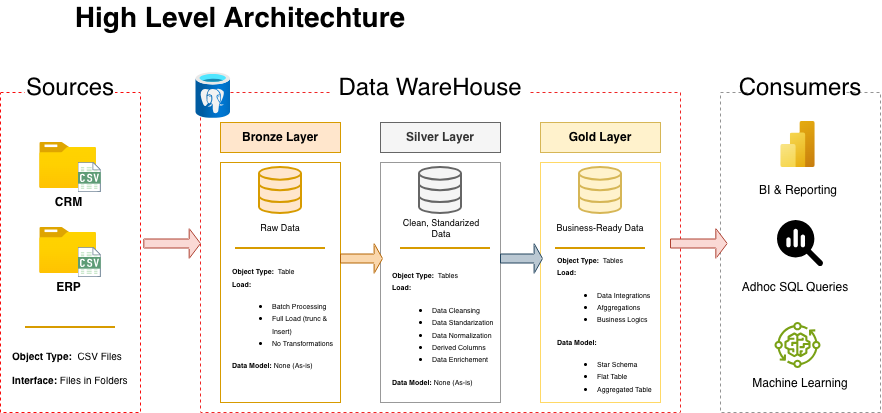

The diagram above was exported from draw.io. Its source (the exported page's mxGraphModel, read from the mxfile embedded in the PNG):
<mxGraphModel dx="1901" dy="773" grid="1" gridSize="10" guides="1" tooltips="1" connect="1" arrows="1" fold="1" page="1" pageScale="1" pageWidth="850" pageHeight="1100" math="0" shadow="0">
  <root>
    <mxCell id="0" />
    <mxCell id="1" parent="0" />
    <mxCell id="V5A-2DLyyWiR-fHr2ZWI-1" parent="1" style="rounded=0;whiteSpace=wrap;html=1;fillColor=none;strokeColor=light-dark(#f90b0b, #ededed);dashed=1;" value="" vertex="1">
      <mxGeometry height="320" width="140" x="-670" y="190" as="geometry" />
    </mxCell>
    <mxCell id="V5A-2DLyyWiR-fHr2ZWI-2" parent="1" style="text;html=1;whiteSpace=wrap;strokeColor=none;fillColor=none;align=center;verticalAlign=middle;rounded=0;fontSize=28;fontStyle=1" value="High Level Architechture" vertex="1">
      <mxGeometry height="30" width="460" x="-660" y="100" as="geometry" />
    </mxCell>
    <mxCell id="V5A-2DLyyWiR-fHr2ZWI-3" parent="1" style="rounded=0;whiteSpace=wrap;html=1;fontSize=24;strokeColor=none;" value="Sources" vertex="1">
      <mxGeometry height="30" width="90" x="-645" y="170" as="geometry" />
    </mxCell>
    <mxCell id="V5A-2DLyyWiR-fHr2ZWI-4" parent="1" style="rounded=0;whiteSpace=wrap;html=1;fillColor=none;strokeColor=light-dark(#ef2525, #6d5100);dashed=1;" value="" vertex="1">
      <mxGeometry height="320" width="480" x="-470" y="190" as="geometry" />
    </mxCell>
    <mxCell id="V5A-2DLyyWiR-fHr2ZWI-5" parent="1" style="rounded=0;whiteSpace=wrap;html=1;fontSize=24;strokeColor=none;" value="Data WareHouse" vertex="1">
      <mxGeometry height="30" width="200" x="-340" y="170" as="geometry" />
    </mxCell>
    <mxCell id="V5A-2DLyyWiR-fHr2ZWI-7" parent="1" style="rounded=0;whiteSpace=wrap;html=1;fillColor=none;strokeColor=light-dark(#949494, #ededed);dashed=1;" value="" vertex="1">
      <mxGeometry height="320" width="160" x="50" y="190" as="geometry" />
    </mxCell>
    <mxCell id="V5A-2DLyyWiR-fHr2ZWI-9" parent="1" style="rounded=0;whiteSpace=wrap;html=1;fontSize=24;strokeColor=none;" value="Consumers" vertex="1">
      <mxGeometry height="30" width="90" x="85" y="170" as="geometry" />
    </mxCell>
    <mxCell id="V5A-2DLyyWiR-fHr2ZWI-10" parent="1" style="rounded=0;whiteSpace=wrap;html=1;fillColor=#ffe6cc;strokeColor=#d79b00;fontStyle=1" value="Bronze Layer" vertex="1">
      <mxGeometry height="30" width="120" x="-450" y="220" as="geometry" />
    </mxCell>
    <mxCell id="V5A-2DLyyWiR-fHr2ZWI-11" parent="1" style="rounded=0;whiteSpace=wrap;html=1;fillColor=none;strokeColor=#d79b00;" value="" vertex="1">
      <mxGeometry height="240" width="120" x="-450" y="260" as="geometry" />
    </mxCell>
    <mxCell id="V5A-2DLyyWiR-fHr2ZWI-12" parent="1" style="rounded=0;whiteSpace=wrap;html=1;fillColor=#f5f5f5;strokeColor=#666666;fontColor=#333333;fontStyle=1" value="Silver Layer" vertex="1">
      <mxGeometry height="30" width="120" x="-290" y="220" as="geometry" />
    </mxCell>
    <mxCell id="V5A-2DLyyWiR-fHr2ZWI-13" parent="1" style="rounded=0;whiteSpace=wrap;html=1;fillColor=none;strokeColor=light-dark(#999999,#939393);" value="" vertex="1">
      <mxGeometry height="240" width="120" x="-290" y="260" as="geometry" />
    </mxCell>
    <mxCell id="V5A-2DLyyWiR-fHr2ZWI-14" parent="1" style="rounded=0;whiteSpace=wrap;html=1;fillColor=#fff2cc;strokeColor=#d6b656;fontStyle=1" value="Gold Layer" vertex="1">
      <mxGeometry height="30" width="120" x="-130" y="220" as="geometry" />
    </mxCell>
    <mxCell id="V5A-2DLyyWiR-fHr2ZWI-15" parent="1" style="rounded=0;whiteSpace=wrap;html=1;fillColor=none;strokeColor=light-dark(#FFD966,#6D5100);" value="" vertex="1">
      <mxGeometry height="240" width="120" x="-130" y="260" as="geometry" />
    </mxCell>
    <mxCell id="V5A-2DLyyWiR-fHr2ZWI-16" parent="1" style="image;aspect=fixed;html=1;align=center;fontSize=12;image=img/lib/azure2/general/Folder_Blank.svg;points=[[0.5,0.083,0],[0.5,1,0],[0.003,0.5,0],[0.998,0.554,0],[0.99,0.114,0],[0.987,0.996,0],[0.013,0.996,0],[0.013,0.004,0]];" value="&lt;b&gt;CRM&lt;/b&gt;" vertex="1">
      <mxGeometry height="46" width="56.68" x="-630.7599999999999" y="240" as="geometry" />
    </mxCell>
    <mxCell id="V5A-2DLyyWiR-fHr2ZWI-18" parent="1" style="shape=image;html=1;verticalAlign=top;verticalLabelPosition=bottom;labelBackgroundColor=#ffffff;imageAspect=0;aspect=fixed;image=https://icons.diagrams.net/assets/integration/1/CSV_File.svg" value="" vertex="1">
      <mxGeometry height="30" width="23.17" x="-592.42" y="260" as="geometry" />
    </mxCell>
    <mxCell id="V5A-2DLyyWiR-fHr2ZWI-19" parent="1" style="image;aspect=fixed;html=1;align=center;fontSize=12;image=img/lib/azure2/general/Folder_Blank.svg;points=[[0.5,0.083,0],[0.5,1,0],[0.003,0.5,0],[0.998,0.554,0],[0.99,0.114,0],[0.987,0.996,0],[0.013,0.996,0],[0.013,0.004,0]];" value="&lt;b&gt;ERP&lt;/b&gt;&lt;div&gt;&lt;b&gt;&lt;br&gt;&lt;/b&gt;&lt;/div&gt;" vertex="1">
      <mxGeometry height="46" width="56.68" x="-630.75" y="325" as="geometry" />
    </mxCell>
    <mxCell id="V5A-2DLyyWiR-fHr2ZWI-20" parent="1" style="shape=image;html=1;verticalAlign=top;verticalLabelPosition=bottom;labelBackgroundColor=#ffffff;imageAspect=0;aspect=fixed;image=https://icons.diagrams.net/assets/integration/1/CSV_File.svg" value="" vertex="1">
      <mxGeometry height="30" width="23.17" x="-592.4100000000001" y="345" as="geometry" />
    </mxCell>
    <mxCell id="V5A-2DLyyWiR-fHr2ZWI-24" parent="1" style="line;strokeWidth=2;html=1;fillColor=#ffe6cc;strokeColor=#d79b00;" value="" vertex="1">
      <mxGeometry height="10" width="90" x="-645" y="420" as="geometry" />
    </mxCell>
    <mxCell id="V5A-2DLyyWiR-fHr2ZWI-25" parent="1" style="text;html=1;whiteSpace=wrap;strokeColor=none;fillColor=none;align=left;verticalAlign=middle;rounded=0;fontSize=10;" value="&lt;b&gt;Object Type:&amp;nbsp;&lt;/b&gt;&amp;nbsp;CSV Files&lt;div&gt;&lt;br&gt;&lt;div&gt;&lt;b&gt;Interface: &lt;/b&gt;Files in Folders&lt;/div&gt;&lt;/div&gt;" vertex="1">
      <mxGeometry height="30" width="120" x="-660" y="450" as="geometry" />
    </mxCell>
    <mxCell id="V5A-2DLyyWiR-fHr2ZWI-26" parent="1" style="html=1;verticalLabelPosition=bottom;align=center;labelBackgroundColor=#ffffff;verticalAlign=top;strokeWidth=2;strokeColor=#d79b00;shadow=0;dashed=0;shape=mxgraph.ios7.icons.data;fillColor=#ffe6cc;" value="" vertex="1">
      <mxGeometry height="46" width="42" x="-411" y="265" as="geometry" />
    </mxCell>
    <mxCell id="V5A-2DLyyWiR-fHr2ZWI-27" parent="1" style="html=1;verticalLabelPosition=bottom;align=center;labelBackgroundColor=#ffffff;verticalAlign=top;strokeWidth=2;strokeColor=#666666;shadow=0;dashed=0;shape=mxgraph.ios7.icons.data;fillColor=#f5f5f5;fontColor=#333333;" value="" vertex="1">
      <mxGeometry height="46" width="42" x="-251" y="265" as="geometry" />
    </mxCell>
    <mxCell id="V5A-2DLyyWiR-fHr2ZWI-28" parent="1" style="html=1;verticalLabelPosition=bottom;align=center;labelBackgroundColor=#ffffff;verticalAlign=top;strokeWidth=2;strokeColor=#d6b656;shadow=0;dashed=0;shape=mxgraph.ios7.icons.data;fillColor=#fff2cc;" value="" vertex="1">
      <mxGeometry height="46" width="42" x="-91" y="265" as="geometry" />
    </mxCell>
    <mxCell id="V5A-2DLyyWiR-fHr2ZWI-29" parent="1" style="shape=singleArrow;whiteSpace=wrap;html=1;fillColor=#fad9d5;strokeColor=#ae4132;" value="" vertex="1">
      <mxGeometry height="30" width="56.68" x="-526.68" y="326" as="geometry" />
    </mxCell>
    <mxCell id="V5A-2DLyyWiR-fHr2ZWI-30" parent="1" style="shape=singleArrow;whiteSpace=wrap;html=1;fillColor=#fad7ac;strokeColor=#b46504;" value="" vertex="1">
      <mxGeometry height="30" width="42" x="-330" y="341" as="geometry" />
    </mxCell>
    <mxCell id="V5A-2DLyyWiR-fHr2ZWI-32" parent="1" style="shape=singleArrow;whiteSpace=wrap;html=1;fillColor=#bac8d3;strokeColor=#23445d;" value="" vertex="1">
      <mxGeometry height="30" width="42" x="-170" y="341" as="geometry" />
    </mxCell>
    <mxCell id="V5A-2DLyyWiR-fHr2ZWI-33" parent="1" style="shape=singleArrow;whiteSpace=wrap;html=1;fillColor=#fad9d5;strokeColor=#ae4132;" value="" vertex="1">
      <mxGeometry height="30" width="56.68" y="326" as="geometry" />
    </mxCell>
    <mxCell id="V5A-2DLyyWiR-fHr2ZWI-35" parent="1" style="text;html=1;whiteSpace=wrap;strokeColor=none;fillColor=none;align=center;verticalAlign=middle;rounded=0;fontSize=9;" value="Raw Data" vertex="1">
      <mxGeometry height="30" width="60" x="-420" y="311" as="geometry" />
    </mxCell>
    <mxCell id="V5A-2DLyyWiR-fHr2ZWI-36" parent="1" style="text;html=1;whiteSpace=wrap;strokeColor=none;fillColor=none;align=center;verticalAlign=middle;rounded=0;fontSize=9;" value="Clean, Standarized Data" vertex="1">
      <mxGeometry height="30" width="90" x="-274" y="311" as="geometry" />
    </mxCell>
    <mxCell id="V5A-2DLyyWiR-fHr2ZWI-37" parent="1" style="text;html=1;whiteSpace=wrap;strokeColor=none;fillColor=none;align=center;verticalAlign=middle;rounded=0;fontSize=9;" value="Business-Ready Data" vertex="1">
      <mxGeometry height="30" width="90" x="-115" y="311" as="geometry" />
    </mxCell>
    <mxCell id="V5A-2DLyyWiR-fHr2ZWI-38" parent="1" style="line;strokeWidth=2;html=1;fillColor=#ffe6cc;strokeColor=#d79b00;" value="" vertex="1">
      <mxGeometry height="10" width="90" x="-435" y="341" as="geometry" />
    </mxCell>
    <mxCell id="V5A-2DLyyWiR-fHr2ZWI-39" parent="1" style="line;strokeWidth=2;html=1;fillColor=#ffe6cc;strokeColor=#d79b00;" value="" vertex="1">
      <mxGeometry height="10" width="90" x="-270" y="341" as="geometry" />
    </mxCell>
    <mxCell id="V5A-2DLyyWiR-fHr2ZWI-40" parent="1" style="line;strokeWidth=2;html=1;fillColor=#ffe6cc;strokeColor=#d79b00;" value="" vertex="1">
      <mxGeometry height="10" width="90" x="-115" y="341" as="geometry" />
    </mxCell>
    <mxCell id="V5A-2DLyyWiR-fHr2ZWI-41" parent="1" style="text;html=1;whiteSpace=wrap;strokeColor=none;fillColor=none;align=left;verticalAlign=middle;rounded=0;fontSize=10;" value="&lt;font style=&quot;font-size: 7px;&quot;&gt;&lt;b style=&quot;&quot;&gt;Object Type:&amp;nbsp;&lt;/b&gt;&amp;nbsp;Table&lt;/font&gt;&lt;div&gt;&lt;div&gt;&lt;b&gt;&lt;font style=&quot;font-size: 7px;&quot;&gt;Load:&amp;nbsp;&lt;/font&gt;&lt;/b&gt;&lt;/div&gt;&lt;/div&gt;&lt;div&gt;&lt;ul&gt;&lt;li&gt;&lt;font style=&quot;font-size: 7px;&quot;&gt;Batch Processing&lt;/font&gt;&lt;/li&gt;&lt;li&gt;&lt;font style=&quot;font-size: 7px;&quot;&gt;Full Load (trunc &amp;amp; Insert)&lt;/font&gt;&lt;/li&gt;&lt;li&gt;&lt;font style=&quot;font-size: 7px;&quot;&gt;No Transformations&lt;/font&gt;&lt;/li&gt;&lt;/ul&gt;&lt;div&gt;&lt;span style=&quot;font-size: 7px;&quot;&gt;&lt;b&gt;Data Model: &lt;/b&gt;None (As-is)&lt;/span&gt;&lt;/div&gt;&lt;/div&gt;" vertex="1">
      <mxGeometry height="30" width="110" x="-440" y="400" as="geometry" />
    </mxCell>
    <mxCell id="V5A-2DLyyWiR-fHr2ZWI-43" edge="1" parent="1" source="V5A-2DLyyWiR-fHr2ZWI-41" style="edgeStyle=orthogonalEdgeStyle;rounded=0;orthogonalLoop=1;jettySize=auto;html=1;innerLoopWaypoints=1;exitX=0.5;exitY=1;exitDx=0;exitDy=0;" target="V5A-2DLyyWiR-fHr2ZWI-41">
      <mxGeometry relative="1" as="geometry" />
    </mxCell>
    <mxCell id="V5A-2DLyyWiR-fHr2ZWI-44" parent="1" style="text;html=1;whiteSpace=wrap;strokeColor=none;fillColor=none;align=left;verticalAlign=middle;rounded=0;fontSize=10;" value="&lt;font style=&quot;font-size: 7px;&quot;&gt;&lt;b style=&quot;&quot;&gt;Object Type:&amp;nbsp;&lt;/b&gt;&amp;nbsp;Tables&lt;/font&gt;&lt;div&gt;&lt;div&gt;&lt;b&gt;&lt;font style=&quot;font-size: 7px;&quot;&gt;Load:&amp;nbsp;&lt;/font&gt;&lt;/b&gt;&lt;/div&gt;&lt;/div&gt;&lt;div&gt;&lt;ul&gt;&lt;li&gt;&lt;span style=&quot;font-size: 7px; background-color: transparent; color: light-dark(rgb(0, 0, 0), rgb(255, 255, 255));&quot;&gt;Data Cleansing&amp;nbsp;&lt;/span&gt;&lt;/li&gt;&lt;li&gt;&lt;span style=&quot;font-size: 7px;&quot;&gt;Data Standarization&lt;/span&gt;&lt;/li&gt;&lt;li&gt;&lt;span style=&quot;font-size: 7px;&quot;&gt;Data Normalization&lt;/span&gt;&lt;/li&gt;&lt;li&gt;&lt;span style=&quot;font-size: 7px;&quot;&gt;Derived Columns&lt;/span&gt;&lt;/li&gt;&lt;li&gt;&lt;span style=&quot;font-size: 7px; background-color: transparent; color: light-dark(rgb(0, 0, 0), rgb(255, 255, 255));&quot;&gt;Data Enrichement&lt;/span&gt;&lt;/li&gt;&lt;/ul&gt;&lt;b style=&quot;background-color: transparent; color: light-dark(rgb(0, 0, 0), rgb(255, 255, 255)); font-size: 7px;&quot;&gt;Data Model: &lt;/b&gt;&lt;span style=&quot;background-color: transparent; color: light-dark(rgb(0, 0, 0), rgb(255, 255, 255)); font-size: 7px;&quot;&gt;None (As-is)&lt;/span&gt;&lt;div&gt;&lt;/div&gt;&lt;/div&gt;" vertex="1">
      <mxGeometry height="30" width="110" x="-280" y="410" as="geometry" />
    </mxCell>
    <mxCell id="V5A-2DLyyWiR-fHr2ZWI-45" parent="1" style="text;html=1;whiteSpace=wrap;strokeColor=none;fillColor=none;align=left;verticalAlign=middle;rounded=0;fontSize=10;" value="&lt;font style=&quot;font-size: 7px;&quot;&gt;&lt;b style=&quot;&quot;&gt;Object Type:&amp;nbsp;&lt;/b&gt;&amp;nbsp;Tables&lt;/font&gt;&lt;div&gt;&lt;div&gt;&lt;b&gt;&lt;font style=&quot;font-size: 7px;&quot;&gt;Load:&amp;nbsp;&lt;/font&gt;&lt;/b&gt;&lt;/div&gt;&lt;/div&gt;&lt;div&gt;&lt;ul&gt;&lt;li&gt;&lt;span style=&quot;font-size: 7px; background-color: transparent; color: light-dark(rgb(0, 0, 0), rgb(255, 255, 255));&quot;&gt;Data Integrations&amp;nbsp;&lt;/span&gt;&lt;/li&gt;&lt;li&gt;&lt;span style=&quot;font-size: 7px;&quot;&gt;Afggregations&lt;/span&gt;&lt;/li&gt;&lt;li&gt;&lt;span style=&quot;font-size: 7px;&quot;&gt;Business Logics&lt;/span&gt;&lt;/li&gt;&lt;/ul&gt;&lt;b style=&quot;background-color: transparent; color: light-dark(rgb(0, 0, 0), rgb(255, 255, 255)); font-size: 7px;&quot;&gt;Data Model:&amp;nbsp;&lt;/b&gt;&lt;/div&gt;&lt;div&gt;&lt;ul&gt;&lt;li&gt;&lt;span style=&quot;background-color: transparent; color: light-dark(rgb(0, 0, 0), rgb(255, 255, 255)); font-size: 7px;&quot;&gt;Star Schema&lt;/span&gt;&lt;/li&gt;&lt;li&gt;&lt;span style=&quot;background-color: transparent; color: light-dark(rgb(0, 0, 0), rgb(255, 255, 255)); font-size: 7px;&quot;&gt;Flat Table&lt;/span&gt;&lt;/li&gt;&lt;li&gt;&lt;span style=&quot;background-color: transparent; color: light-dark(rgb(0, 0, 0), rgb(255, 255, 255)); font-size: 7px;&quot;&gt;Aggregated Table&lt;/span&gt;&lt;/li&gt;&lt;/ul&gt;&lt;div&gt;&lt;/div&gt;&lt;/div&gt;" vertex="1">
      <mxGeometry width="110" x="-115" y="425" as="geometry" />
    </mxCell>
    <mxCell id="V5A-2DLyyWiR-fHr2ZWI-50" parent="1" style="image;aspect=fixed;html=1;align=center;fontSize=12;image=img/lib/azure2/analytics/Power_BI_Embedded.svg;points=[[0.777,0,0],[0.5,1,0],[0.038,0.5,0],[1,0.5,0],[0.993,0.018,0],[0.993,0.982,0],[0.007,0.982,0]];" value="" vertex="1">
      <mxGeometry height="46" width="34.5" x="110.25" y="219" as="geometry" />
    </mxCell>
    <mxCell id="V5A-2DLyyWiR-fHr2ZWI-51" parent="1" style="shape=image;html=1;verticalAlign=top;verticalLabelPosition=bottom;labelBackgroundColor=#b1ddf0;imageAspect=0;aspect=fixed;image=https://icons.diagrams.net/assets/font-awesome/1/Magnifying_Glass_Chart.svg;labelBorderColor=#10739e;imageBackground=none;" value="" vertex="1">
      <mxGeometry height="46" width="46" x="107" y="318" as="geometry" />
    </mxCell>
    <mxCell id="V5A-2DLyyWiR-fHr2ZWI-52" parent="1" style="sketch=0;outlineConnect=0;fontColor=#232F3E;gradientColor=none;fillColor=#7AA116;strokeColor=none;dashed=0;verticalLabelPosition=bottom;verticalAlign=top;align=center;html=1;fontSize=12;fontStyle=0;aspect=fixed;pointerEvents=1;shape=mxgraph.aws4.iot_greengrass_component_machine_learning;" value="" vertex="1">
      <mxGeometry height="46" width="46" x="104.5" y="420" as="geometry" />
    </mxCell>
    <mxCell id="V5A-2DLyyWiR-fHr2ZWI-53" parent="1" style="text;html=1;whiteSpace=wrap;strokeColor=none;fillColor=none;align=center;verticalAlign=middle;rounded=0;autosize=1;resizable=0;" value="BI &amp;amp; Reporting" vertex="1">
      <mxGeometry height="30" width="100" x="77.5" y="273" as="geometry" />
    </mxCell>
    <mxCell id="V5A-2DLyyWiR-fHr2ZWI-54" parent="1" style="text;html=1;whiteSpace=wrap;strokeColor=none;fillColor=none;align=center;verticalAlign=middle;rounded=0;autosize=1;resizable=0;" value="Adhoc SQL Queries" vertex="1">
      <mxGeometry height="30" width="130" x="60" y="370" as="geometry" />
    </mxCell>
    <mxCell id="V5A-2DLyyWiR-fHr2ZWI-55" parent="1" style="text;html=1;whiteSpace=wrap;strokeColor=none;fillColor=none;align=center;verticalAlign=middle;rounded=0;autosize=1;resizable=0;" value="Machine Learning" vertex="1">
      <mxGeometry height="30" width="120" x="70" y="466" as="geometry" />
    </mxCell>
    <mxCell id="V5A-2DLyyWiR-fHr2ZWI-56" parent="1" style="image;aspect=fixed;html=1;align=center;fontSize=12;image=img/lib/azure2/databases/Azure_Database_PostgreSQL_Server.svg;points=[[0.5,0.003,0],[0.502,0.998,0],[0,0.499,0],[1,0.499,0],[0.976,0.093,0],[0.983,0.9,0],[0.017,0.9,0],[0.014,0.103,0]];" value="" vertex="1">
      <mxGeometry height="46" width="34.5" x="-474.5" y="170" as="geometry" />
    </mxCell>
  </root>
</mxGraphModel>